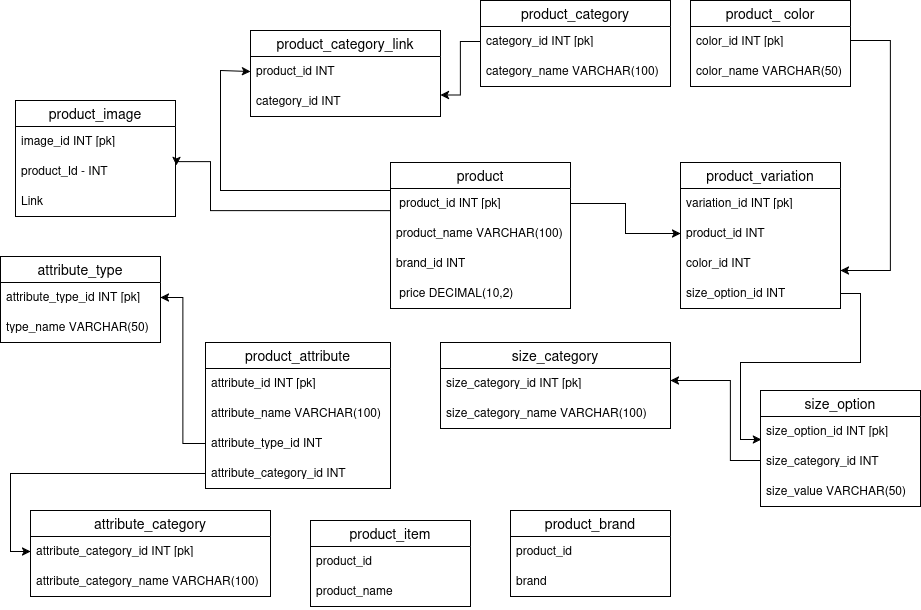

The diagram above was exported from draw.io. Its source (the exported page's mxGraphModel, read from the mxfile embedded in the PNG):
<mxGraphModel dx="1627" dy="829" grid="1" gridSize="10" guides="1" tooltips="1" connect="1" arrows="1" fold="1" page="1" pageScale="1" pageWidth="850" pageHeight="1100" math="0" shadow="0">
  <root>
    <mxCell id="0" />
    <mxCell id="1" parent="0" />
    <mxCell id="-eWuT2zBH3opmAUdxPlF-2" value="product_image" style="swimlane;fontStyle=0;childLayout=stackLayout;horizontal=1;startSize=26;horizontalStack=0;resizeParent=1;resizeParentMax=0;resizeLast=0;collapsible=1;marginBottom=0;align=center;fontSize=14;" vertex="1" parent="1">
      <mxGeometry x="265" y="370" width="160" height="116" as="geometry" />
    </mxCell>
    <mxCell id="-eWuT2zBH3opmAUdxPlF-3" value="image_id INT [pk]" style="text;strokeColor=none;fillColor=none;spacingLeft=4;spacingRight=4;overflow=hidden;rotatable=0;points=[[0,0.5],[1,0.5]];portConstraint=eastwest;fontSize=12;whiteSpace=wrap;html=1;" vertex="1" parent="-eWuT2zBH3opmAUdxPlF-2">
      <mxGeometry y="26" width="160" height="30" as="geometry" />
    </mxCell>
    <mxCell id="-eWuT2zBH3opmAUdxPlF-85" value="product_Id - INT" style="text;strokeColor=none;fillColor=none;spacingLeft=4;spacingRight=4;overflow=hidden;rotatable=0;points=[[0,0.5],[1,0.5]];portConstraint=eastwest;fontSize=12;whiteSpace=wrap;html=1;" vertex="1" parent="-eWuT2zBH3opmAUdxPlF-2">
      <mxGeometry y="56" width="160" height="30" as="geometry" />
    </mxCell>
    <mxCell id="-eWuT2zBH3opmAUdxPlF-4" value="Link" style="text;strokeColor=none;fillColor=none;spacingLeft=4;spacingRight=4;overflow=hidden;rotatable=0;points=[[0,0.5],[1,0.5]];portConstraint=eastwest;fontSize=12;whiteSpace=wrap;html=1;" vertex="1" parent="-eWuT2zBH3opmAUdxPlF-2">
      <mxGeometry y="86" width="160" height="30" as="geometry" />
    </mxCell>
    <mxCell id="-eWuT2zBH3opmAUdxPlF-109" style="edgeStyle=orthogonalEdgeStyle;rounded=0;orthogonalLoop=1;jettySize=auto;html=1;" edge="1" parent="1" source="-eWuT2zBH3opmAUdxPlF-6" target="-eWuT2zBH3opmAUdxPlF-93">
      <mxGeometry relative="1" as="geometry">
        <mxPoint x="1100" y="540" as="targetPoint" />
        <Array as="points">
          <mxPoint x="1140" y="310" />
          <mxPoint x="1140" y="540" />
        </Array>
      </mxGeometry>
    </mxCell>
    <mxCell id="-eWuT2zBH3opmAUdxPlF-6" value="product_ color " style="swimlane;fontStyle=0;childLayout=stackLayout;horizontal=1;startSize=26;horizontalStack=0;resizeParent=1;resizeParentMax=0;resizeLast=0;collapsible=1;marginBottom=0;align=center;fontSize=14;" vertex="1" parent="1">
      <mxGeometry x="940" y="270" width="160" height="86" as="geometry" />
    </mxCell>
    <mxCell id="-eWuT2zBH3opmAUdxPlF-7" value="color_id INT [pk]" style="text;strokeColor=none;fillColor=none;spacingLeft=4;spacingRight=4;overflow=hidden;rotatable=0;points=[[0,0.5],[1,0.5]];portConstraint=eastwest;fontSize=12;whiteSpace=wrap;html=1;" vertex="1" parent="-eWuT2zBH3opmAUdxPlF-6">
      <mxGeometry y="26" width="160" height="30" as="geometry" />
    </mxCell>
    <mxCell id="-eWuT2zBH3opmAUdxPlF-8" value="color_name VARCHAR(50)" style="text;strokeColor=none;fillColor=none;spacingLeft=4;spacingRight=4;overflow=hidden;rotatable=0;points=[[0,0.5],[1,0.5]];portConstraint=eastwest;fontSize=12;whiteSpace=wrap;html=1;" vertex="1" parent="-eWuT2zBH3opmAUdxPlF-6">
      <mxGeometry y="56" width="160" height="30" as="geometry" />
    </mxCell>
    <mxCell id="-eWuT2zBH3opmAUdxPlF-10" value="attribute_category" style="swimlane;fontStyle=0;childLayout=stackLayout;horizontal=1;startSize=26;horizontalStack=0;resizeParent=1;resizeParentMax=0;resizeLast=0;collapsible=1;marginBottom=0;align=center;fontSize=14;" vertex="1" parent="1">
      <mxGeometry x="280" y="780" width="240" height="86" as="geometry" />
    </mxCell>
    <mxCell id="-eWuT2zBH3opmAUdxPlF-11" value="attribute_category_id INT [pk]" style="text;strokeColor=none;fillColor=none;spacingLeft=4;spacingRight=4;overflow=hidden;rotatable=0;points=[[0,0.5],[1,0.5]];portConstraint=eastwest;fontSize=12;whiteSpace=wrap;html=1;" vertex="1" parent="-eWuT2zBH3opmAUdxPlF-10">
      <mxGeometry y="26" width="240" height="30" as="geometry" />
    </mxCell>
    <mxCell id="-eWuT2zBH3opmAUdxPlF-12" value="attribute_category_name VARCHAR(100)" style="text;strokeColor=none;fillColor=none;spacingLeft=4;spacingRight=4;overflow=hidden;rotatable=0;points=[[0,0.5],[1,0.5]];portConstraint=eastwest;fontSize=12;whiteSpace=wrap;html=1;" vertex="1" parent="-eWuT2zBH3opmAUdxPlF-10">
      <mxGeometry y="56" width="240" height="30" as="geometry" />
    </mxCell>
    <mxCell id="-eWuT2zBH3opmAUdxPlF-18" value="size_category" style="swimlane;fontStyle=0;childLayout=stackLayout;horizontal=1;startSize=26;horizontalStack=0;resizeParent=1;resizeParentMax=0;resizeLast=0;collapsible=1;marginBottom=0;align=center;fontSize=14;" vertex="1" parent="1">
      <mxGeometry x="690" y="612" width="230" height="86" as="geometry" />
    </mxCell>
    <mxCell id="-eWuT2zBH3opmAUdxPlF-19" value="size_category_id INT [pk]" style="text;strokeColor=none;fillColor=none;spacingLeft=4;spacingRight=4;overflow=hidden;rotatable=0;points=[[0,0.5],[1,0.5]];portConstraint=eastwest;fontSize=12;whiteSpace=wrap;html=1;" vertex="1" parent="-eWuT2zBH3opmAUdxPlF-18">
      <mxGeometry y="26" width="230" height="30" as="geometry" />
    </mxCell>
    <mxCell id="-eWuT2zBH3opmAUdxPlF-20" value="size_category_name VARCHAR(100)" style="text;strokeColor=none;fillColor=none;spacingLeft=4;spacingRight=4;overflow=hidden;rotatable=0;points=[[0,0.5],[1,0.5]];portConstraint=eastwest;fontSize=12;whiteSpace=wrap;html=1;" vertex="1" parent="-eWuT2zBH3opmAUdxPlF-18">
      <mxGeometry y="56" width="230" height="30" as="geometry" />
    </mxCell>
    <mxCell id="-eWuT2zBH3opmAUdxPlF-22" value="product_attribute" style="swimlane;fontStyle=0;childLayout=stackLayout;horizontal=1;startSize=26;horizontalStack=0;resizeParent=1;resizeParentMax=0;resizeLast=0;collapsible=1;marginBottom=0;align=center;fontSize=14;" vertex="1" parent="1">
      <mxGeometry x="455" y="612" width="185" height="146" as="geometry" />
    </mxCell>
    <mxCell id="-eWuT2zBH3opmAUdxPlF-23" value="attribute_id INT [pk]" style="text;strokeColor=none;fillColor=none;spacingLeft=4;spacingRight=4;overflow=hidden;rotatable=0;points=[[0,0.5],[1,0.5]];portConstraint=eastwest;fontSize=12;whiteSpace=wrap;html=1;" vertex="1" parent="-eWuT2zBH3opmAUdxPlF-22">
      <mxGeometry y="26" width="185" height="30" as="geometry" />
    </mxCell>
    <mxCell id="-eWuT2zBH3opmAUdxPlF-101" value="attribute_name VARCHAR(100)" style="text;strokeColor=none;fillColor=none;spacingLeft=4;spacingRight=4;overflow=hidden;rotatable=0;points=[[0,0.5],[1,0.5]];portConstraint=eastwest;fontSize=12;whiteSpace=wrap;html=1;" vertex="1" parent="-eWuT2zBH3opmAUdxPlF-22">
      <mxGeometry y="56" width="185" height="30" as="geometry" />
    </mxCell>
    <mxCell id="-eWuT2zBH3opmAUdxPlF-102" value="attribute_type_id INT" style="text;strokeColor=none;fillColor=none;spacingLeft=4;spacingRight=4;overflow=hidden;rotatable=0;points=[[0,0.5],[1,0.5]];portConstraint=eastwest;fontSize=12;whiteSpace=wrap;html=1;" vertex="1" parent="-eWuT2zBH3opmAUdxPlF-22">
      <mxGeometry y="86" width="185" height="30" as="geometry" />
    </mxCell>
    <mxCell id="-eWuT2zBH3opmAUdxPlF-24" value="attribute_category_id INT" style="text;strokeColor=none;fillColor=none;spacingLeft=4;spacingRight=4;overflow=hidden;rotatable=0;points=[[0,0.5],[1,0.5]];portConstraint=eastwest;fontSize=12;whiteSpace=wrap;html=1;" vertex="1" parent="-eWuT2zBH3opmAUdxPlF-22">
      <mxGeometry y="116" width="185" height="30" as="geometry" />
    </mxCell>
    <mxCell id="-eWuT2zBH3opmAUdxPlF-26" value="product_brand" style="swimlane;fontStyle=0;childLayout=stackLayout;horizontal=1;startSize=26;horizontalStack=0;resizeParent=1;resizeParentMax=0;resizeLast=0;collapsible=1;marginBottom=0;align=center;fontSize=14;" vertex="1" parent="1">
      <mxGeometry x="760" y="780" width="160" height="86" as="geometry" />
    </mxCell>
    <mxCell id="-eWuT2zBH3opmAUdxPlF-27" value="product_id" style="text;strokeColor=none;fillColor=none;spacingLeft=4;spacingRight=4;overflow=hidden;rotatable=0;points=[[0,0.5],[1,0.5]];portConstraint=eastwest;fontSize=12;whiteSpace=wrap;html=1;" vertex="1" parent="-eWuT2zBH3opmAUdxPlF-26">
      <mxGeometry y="26" width="160" height="30" as="geometry" />
    </mxCell>
    <mxCell id="-eWuT2zBH3opmAUdxPlF-28" value="brand" style="text;strokeColor=none;fillColor=none;spacingLeft=4;spacingRight=4;overflow=hidden;rotatable=0;points=[[0,0.5],[1,0.5]];portConstraint=eastwest;fontSize=12;whiteSpace=wrap;html=1;" vertex="1" parent="-eWuT2zBH3opmAUdxPlF-26">
      <mxGeometry y="56" width="160" height="30" as="geometry" />
    </mxCell>
    <mxCell id="-eWuT2zBH3opmAUdxPlF-30" value="attribute_type" style="swimlane;fontStyle=0;childLayout=stackLayout;horizontal=1;startSize=26;horizontalStack=0;resizeParent=1;resizeParentMax=0;resizeLast=0;collapsible=1;marginBottom=0;align=center;fontSize=14;" vertex="1" parent="1">
      <mxGeometry x="250" y="526" width="160" height="86" as="geometry" />
    </mxCell>
    <mxCell id="-eWuT2zBH3opmAUdxPlF-31" value="attribute_type_id INT [pk]" style="text;strokeColor=none;fillColor=none;spacingLeft=4;spacingRight=4;overflow=hidden;rotatable=0;points=[[0,0.5],[1,0.5]];portConstraint=eastwest;fontSize=12;whiteSpace=wrap;html=1;" vertex="1" parent="-eWuT2zBH3opmAUdxPlF-30">
      <mxGeometry y="26" width="160" height="30" as="geometry" />
    </mxCell>
    <mxCell id="-eWuT2zBH3opmAUdxPlF-32" value="type_name VARCHAR(50)" style="text;strokeColor=none;fillColor=none;spacingLeft=4;spacingRight=4;overflow=hidden;rotatable=0;points=[[0,0.5],[1,0.5]];portConstraint=eastwest;fontSize=12;whiteSpace=wrap;html=1;" vertex="1" parent="-eWuT2zBH3opmAUdxPlF-30">
      <mxGeometry y="56" width="160" height="30" as="geometry" />
    </mxCell>
    <mxCell id="-eWuT2zBH3opmAUdxPlF-34" value="size_option" style="swimlane;fontStyle=0;childLayout=stackLayout;horizontal=1;startSize=26;horizontalStack=0;resizeParent=1;resizeParentMax=0;resizeLast=0;collapsible=1;marginBottom=0;align=center;fontSize=14;" vertex="1" parent="1">
      <mxGeometry x="1010" y="660" width="160" height="116" as="geometry" />
    </mxCell>
    <mxCell id="-eWuT2zBH3opmAUdxPlF-35" value="size_option_id INT [pk]" style="text;strokeColor=none;fillColor=none;spacingLeft=4;spacingRight=4;overflow=hidden;rotatable=0;points=[[0,0.5],[1,0.5]];portConstraint=eastwest;fontSize=12;whiteSpace=wrap;html=1;" vertex="1" parent="-eWuT2zBH3opmAUdxPlF-34">
      <mxGeometry y="26" width="160" height="30" as="geometry" />
    </mxCell>
    <mxCell id="-eWuT2zBH3opmAUdxPlF-36" value="size_category_id INT" style="text;strokeColor=none;fillColor=none;spacingLeft=4;spacingRight=4;overflow=hidden;rotatable=0;points=[[0,0.5],[1,0.5]];portConstraint=eastwest;fontSize=12;whiteSpace=wrap;html=1;" vertex="1" parent="-eWuT2zBH3opmAUdxPlF-34">
      <mxGeometry y="56" width="160" height="30" as="geometry" />
    </mxCell>
    <mxCell id="-eWuT2zBH3opmAUdxPlF-96" value="size_value VARCHAR(50)" style="text;strokeColor=none;fillColor=none;spacingLeft=4;spacingRight=4;overflow=hidden;rotatable=0;points=[[0,0.5],[1,0.5]];portConstraint=eastwest;fontSize=12;whiteSpace=wrap;html=1;" vertex="1" parent="-eWuT2zBH3opmAUdxPlF-34">
      <mxGeometry y="86" width="160" height="30" as="geometry" />
    </mxCell>
    <mxCell id="-eWuT2zBH3opmAUdxPlF-38" value="product" style="swimlane;fontStyle=0;childLayout=stackLayout;horizontal=1;startSize=26;horizontalStack=0;resizeParent=1;resizeParentMax=0;resizeLast=0;collapsible=1;marginBottom=0;align=center;fontSize=14;" vertex="1" parent="1">
      <mxGeometry x="640" y="432" width="180" height="146" as="geometry" />
    </mxCell>
    <mxCell id="-eWuT2zBH3opmAUdxPlF-39" value="&amp;nbsp;product_id INT [pk]" style="text;strokeColor=none;fillColor=none;spacingLeft=4;spacingRight=4;overflow=hidden;rotatable=0;points=[[0,0.5],[1,0.5]];portConstraint=eastwest;fontSize=12;whiteSpace=wrap;html=1;" vertex="1" parent="-eWuT2zBH3opmAUdxPlF-38">
      <mxGeometry y="26" width="180" height="30" as="geometry" />
    </mxCell>
    <mxCell id="-eWuT2zBH3opmAUdxPlF-40" value="product_name VARCHAR(100)" style="text;strokeColor=none;fillColor=none;spacingLeft=4;spacingRight=4;overflow=hidden;rotatable=0;points=[[0,0.5],[1,0.5]];portConstraint=eastwest;fontSize=12;whiteSpace=wrap;html=1;" vertex="1" parent="-eWuT2zBH3opmAUdxPlF-38">
      <mxGeometry y="56" width="180" height="30" as="geometry" />
    </mxCell>
    <mxCell id="-eWuT2zBH3opmAUdxPlF-63" value="brand_id INT" style="text;strokeColor=none;fillColor=none;spacingLeft=4;spacingRight=4;overflow=hidden;rotatable=0;points=[[0,0.5],[1,0.5]];portConstraint=eastwest;fontSize=12;whiteSpace=wrap;html=1;" vertex="1" parent="-eWuT2zBH3opmAUdxPlF-38">
      <mxGeometry y="86" width="180" height="30" as="geometry" />
    </mxCell>
    <mxCell id="-eWuT2zBH3opmAUdxPlF-41" value="&amp;nbsp;price DECIMAL(10,2)" style="text;strokeColor=none;fillColor=none;spacingLeft=4;spacingRight=4;overflow=hidden;rotatable=0;points=[[0,0.5],[1,0.5]];portConstraint=eastwest;fontSize=12;whiteSpace=wrap;html=1;" vertex="1" parent="-eWuT2zBH3opmAUdxPlF-38">
      <mxGeometry y="116" width="180" height="30" as="geometry" />
    </mxCell>
    <mxCell id="-eWuT2zBH3opmAUdxPlF-42" value="product_item" style="swimlane;fontStyle=0;childLayout=stackLayout;horizontal=1;startSize=26;horizontalStack=0;resizeParent=1;resizeParentMax=0;resizeLast=0;collapsible=1;marginBottom=0;align=center;fontSize=14;" vertex="1" parent="1">
      <mxGeometry x="560" y="790" width="160" height="86" as="geometry" />
    </mxCell>
    <mxCell id="-eWuT2zBH3opmAUdxPlF-43" value="product_id" style="text;strokeColor=none;fillColor=none;spacingLeft=4;spacingRight=4;overflow=hidden;rotatable=0;points=[[0,0.5],[1,0.5]];portConstraint=eastwest;fontSize=12;whiteSpace=wrap;html=1;" vertex="1" parent="-eWuT2zBH3opmAUdxPlF-42">
      <mxGeometry y="26" width="160" height="30" as="geometry" />
    </mxCell>
    <mxCell id="-eWuT2zBH3opmAUdxPlF-44" value="product_name" style="text;strokeColor=none;fillColor=none;spacingLeft=4;spacingRight=4;overflow=hidden;rotatable=0;points=[[0,0.5],[1,0.5]];portConstraint=eastwest;fontSize=12;whiteSpace=wrap;html=1;" vertex="1" parent="-eWuT2zBH3opmAUdxPlF-42">
      <mxGeometry y="56" width="160" height="30" as="geometry" />
    </mxCell>
    <mxCell id="-eWuT2zBH3opmAUdxPlF-50" value="product_category" style="swimlane;fontStyle=0;childLayout=stackLayout;horizontal=1;startSize=26;horizontalStack=0;resizeParent=1;resizeParentMax=0;resizeLast=0;collapsible=1;marginBottom=0;align=center;fontSize=14;" vertex="1" parent="1">
      <mxGeometry x="730" y="270" width="190" height="86" as="geometry" />
    </mxCell>
    <mxCell id="-eWuT2zBH3opmAUdxPlF-51" value="category_id INT [pk]" style="text;strokeColor=none;fillColor=none;spacingLeft=4;spacingRight=4;overflow=hidden;rotatable=0;points=[[0,0.5],[1,0.5]];portConstraint=eastwest;fontSize=12;whiteSpace=wrap;html=1;" vertex="1" parent="-eWuT2zBH3opmAUdxPlF-50">
      <mxGeometry y="26" width="190" height="30" as="geometry" />
    </mxCell>
    <mxCell id="-eWuT2zBH3opmAUdxPlF-52" value="category_name VARCHAR(100)" style="text;strokeColor=none;fillColor=none;spacingLeft=4;spacingRight=4;overflow=hidden;rotatable=0;points=[[0,0.5],[1,0.5]];portConstraint=eastwest;fontSize=12;whiteSpace=wrap;html=1;" vertex="1" parent="-eWuT2zBH3opmAUdxPlF-50">
      <mxGeometry y="56" width="190" height="30" as="geometry" />
    </mxCell>
    <mxCell id="-eWuT2zBH3opmAUdxPlF-54" value="product_variation" style="swimlane;fontStyle=0;childLayout=stackLayout;horizontal=1;startSize=26;horizontalStack=0;resizeParent=1;resizeParentMax=0;resizeLast=0;collapsible=1;marginBottom=0;align=center;fontSize=14;" vertex="1" parent="1">
      <mxGeometry x="930" y="432" width="160" height="146" as="geometry" />
    </mxCell>
    <mxCell id="-eWuT2zBH3opmAUdxPlF-92" value="variation_id INT [pk]" style="text;strokeColor=none;fillColor=none;spacingLeft=4;spacingRight=4;overflow=hidden;rotatable=0;points=[[0,0.5],[1,0.5]];portConstraint=eastwest;fontSize=12;whiteSpace=wrap;html=1;" vertex="1" parent="-eWuT2zBH3opmAUdxPlF-54">
      <mxGeometry y="26" width="160" height="30" as="geometry" />
    </mxCell>
    <mxCell id="-eWuT2zBH3opmAUdxPlF-55" value="product_id INT" style="text;strokeColor=none;fillColor=none;spacingLeft=4;spacingRight=4;overflow=hidden;rotatable=0;points=[[0,0.5],[1,0.5]];portConstraint=eastwest;fontSize=12;whiteSpace=wrap;html=1;" vertex="1" parent="-eWuT2zBH3opmAUdxPlF-54">
      <mxGeometry y="56" width="160" height="30" as="geometry" />
    </mxCell>
    <mxCell id="-eWuT2zBH3opmAUdxPlF-93" value="color_id INT" style="text;strokeColor=none;fillColor=none;spacingLeft=4;spacingRight=4;overflow=hidden;rotatable=0;points=[[0,0.5],[1,0.5]];portConstraint=eastwest;fontSize=12;whiteSpace=wrap;html=1;" vertex="1" parent="-eWuT2zBH3opmAUdxPlF-54">
      <mxGeometry y="86" width="160" height="30" as="geometry" />
    </mxCell>
    <mxCell id="-eWuT2zBH3opmAUdxPlF-56" value="size_option_id INT" style="text;strokeColor=none;fillColor=none;spacingLeft=4;spacingRight=4;overflow=hidden;rotatable=0;points=[[0,0.5],[1,0.5]];portConstraint=eastwest;fontSize=12;whiteSpace=wrap;html=1;" vertex="1" parent="-eWuT2zBH3opmAUdxPlF-54">
      <mxGeometry y="116" width="160" height="30" as="geometry" />
    </mxCell>
    <mxCell id="-eWuT2zBH3opmAUdxPlF-86" style="edgeStyle=orthogonalEdgeStyle;rounded=0;orthogonalLoop=1;jettySize=auto;html=1;entryX=1.006;entryY=0.3;entryDx=0;entryDy=0;entryPerimeter=0;" edge="1" parent="1" source="-eWuT2zBH3opmAUdxPlF-39" target="-eWuT2zBH3opmAUdxPlF-85">
      <mxGeometry relative="1" as="geometry">
        <Array as="points">
          <mxPoint x="460" y="480" />
          <mxPoint x="460" y="431" />
        </Array>
      </mxGeometry>
    </mxCell>
    <mxCell id="-eWuT2zBH3opmAUdxPlF-87" value="product_category_link" style="swimlane;fontStyle=0;childLayout=stackLayout;horizontal=1;startSize=26;horizontalStack=0;resizeParent=1;resizeParentMax=0;resizeLast=0;collapsible=1;marginBottom=0;align=center;fontSize=14;" vertex="1" parent="1">
      <mxGeometry x="500" y="300" width="190" height="86" as="geometry" />
    </mxCell>
    <mxCell id="-eWuT2zBH3opmAUdxPlF-88" value="product_id INT" style="text;strokeColor=none;fillColor=none;spacingLeft=4;spacingRight=4;overflow=hidden;rotatable=0;points=[[0,0.5],[1,0.5]];portConstraint=eastwest;fontSize=12;whiteSpace=wrap;html=1;" vertex="1" parent="-eWuT2zBH3opmAUdxPlF-87">
      <mxGeometry y="26" width="190" height="30" as="geometry" />
    </mxCell>
    <mxCell id="-eWuT2zBH3opmAUdxPlF-89" value="category_id INT" style="text;strokeColor=none;fillColor=none;spacingLeft=4;spacingRight=4;overflow=hidden;rotatable=0;points=[[0,0.5],[1,0.5]];portConstraint=eastwest;fontSize=12;whiteSpace=wrap;html=1;" vertex="1" parent="-eWuT2zBH3opmAUdxPlF-87">
      <mxGeometry y="56" width="190" height="30" as="geometry" />
    </mxCell>
    <mxCell id="-eWuT2zBH3opmAUdxPlF-90" style="edgeStyle=orthogonalEdgeStyle;rounded=0;orthogonalLoop=1;jettySize=auto;html=1;entryX=0;entryY=0.5;entryDx=0;entryDy=0;" edge="1" parent="1" source="-eWuT2zBH3opmAUdxPlF-39" target="-eWuT2zBH3opmAUdxPlF-88">
      <mxGeometry relative="1" as="geometry">
        <Array as="points">
          <mxPoint x="470" y="460" />
          <mxPoint x="470" y="340" />
        </Array>
      </mxGeometry>
    </mxCell>
    <mxCell id="-eWuT2zBH3opmAUdxPlF-91" style="edgeStyle=orthogonalEdgeStyle;rounded=0;orthogonalLoop=1;jettySize=auto;html=1;entryX=1;entryY=0.75;entryDx=0;entryDy=0;" edge="1" parent="1" source="-eWuT2zBH3opmAUdxPlF-51" target="-eWuT2zBH3opmAUdxPlF-87">
      <mxGeometry relative="1" as="geometry" />
    </mxCell>
    <mxCell id="-eWuT2zBH3opmAUdxPlF-94" style="edgeStyle=orthogonalEdgeStyle;rounded=0;orthogonalLoop=1;jettySize=auto;html=1;entryX=0;entryY=0.5;entryDx=0;entryDy=0;" edge="1" parent="1" source="-eWuT2zBH3opmAUdxPlF-39" target="-eWuT2zBH3opmAUdxPlF-55">
      <mxGeometry relative="1" as="geometry" />
    </mxCell>
    <mxCell id="-eWuT2zBH3opmAUdxPlF-100" style="edgeStyle=orthogonalEdgeStyle;rounded=0;orthogonalLoop=1;jettySize=auto;html=1;" edge="1" parent="1" source="-eWuT2zBH3opmAUdxPlF-36" target="-eWuT2zBH3opmAUdxPlF-19">
      <mxGeometry relative="1" as="geometry">
        <Array as="points">
          <mxPoint x="980" y="730" />
          <mxPoint x="980" y="650" />
        </Array>
      </mxGeometry>
    </mxCell>
    <mxCell id="-eWuT2zBH3opmAUdxPlF-108" style="edgeStyle=orthogonalEdgeStyle;rounded=0;orthogonalLoop=1;jettySize=auto;html=1;entryX=0;entryY=0.5;entryDx=0;entryDy=0;" edge="1" parent="1" source="-eWuT2zBH3opmAUdxPlF-24" target="-eWuT2zBH3opmAUdxPlF-11">
      <mxGeometry relative="1" as="geometry" />
    </mxCell>
    <mxCell id="-eWuT2zBH3opmAUdxPlF-110" style="edgeStyle=orthogonalEdgeStyle;rounded=0;orthogonalLoop=1;jettySize=auto;html=1;entryX=0.006;entryY=0.767;entryDx=0;entryDy=0;entryPerimeter=0;" edge="1" parent="1" source="-eWuT2zBH3opmAUdxPlF-56" target="-eWuT2zBH3opmAUdxPlF-35">
      <mxGeometry relative="1" as="geometry" />
    </mxCell>
    <mxCell id="-eWuT2zBH3opmAUdxPlF-111" style="edgeStyle=orthogonalEdgeStyle;rounded=0;orthogonalLoop=1;jettySize=auto;html=1;" edge="1" parent="1" source="-eWuT2zBH3opmAUdxPlF-102" target="-eWuT2zBH3opmAUdxPlF-31">
      <mxGeometry relative="1" as="geometry" />
    </mxCell>
  </root>
</mxGraphModel>